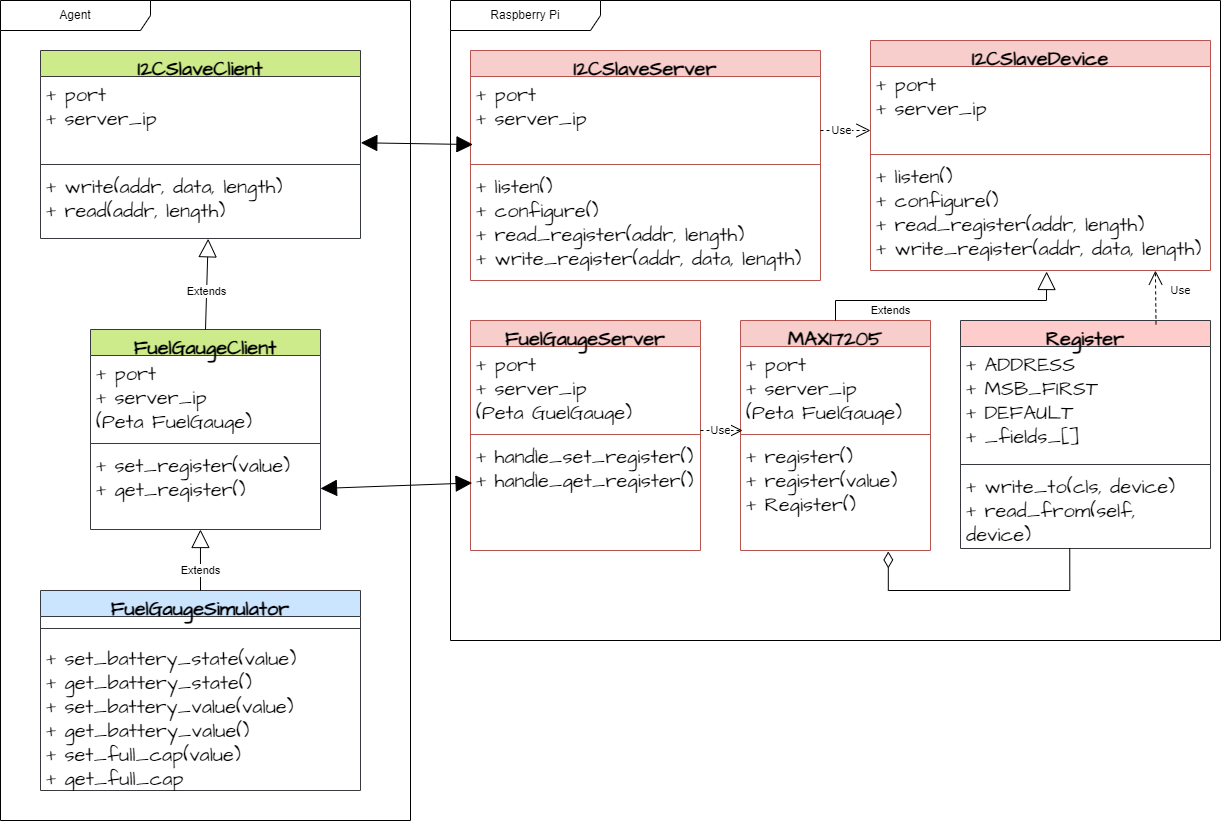

The diagram above was exported from draw.io. Its source (the exported page's mxGraphModel, read from the mxfile embedded in the PNG):
<mxGraphModel dx="1130" dy="513" grid="1" gridSize="10" guides="1" tooltips="1" connect="1" arrows="1" fold="1" page="0" pageScale="1" pageWidth="850" pageHeight="1100" math="0" shadow="0">
  <root>
    <mxCell id="0" />
    <mxCell id="1" parent="0" />
    <mxCell id="wnTpQ7CiiWxXsAeeKr7f-5" value="Agent" style="shape=umlFrame;whiteSpace=wrap;html=1;pointerEvents=0;rounded=0;width=150;height=30;" parent="1" vertex="1">
      <mxGeometry x="310" y="80" width="410" height="820" as="geometry" />
    </mxCell>
    <mxCell id="wnTpQ7CiiWxXsAeeKr7f-6" value="Raspberry Pi" style="shape=umlFrame;whiteSpace=wrap;html=1;pointerEvents=0;rounded=0;width=150;height=30;" parent="1" vertex="1">
      <mxGeometry x="760" y="80" width="770" height="640" as="geometry" />
    </mxCell>
    <mxCell id="wnTpQ7CiiWxXsAeeKr7f-11" value="I2CSlaveServer" style="swimlane;fontStyle=1;align=center;verticalAlign=top;childLayout=stackLayout;horizontal=1;startSize=26;horizontalStack=0;resizeParent=1;resizeParentMax=0;resizeLast=0;collapsible=1;marginBottom=0;whiteSpace=wrap;html=1;hachureGap=4;fontFamily=Architects Daughter;fontSource=https%3A%2F%2Ffonts.googleapis.com%2Fcss%3Ffamily%3DArchitects%2BDaughter;fontSize=20;fillColor=#f8cecc;strokeColor=#b85450;rounded=0;" parent="1" vertex="1">
      <mxGeometry x="780" y="130" width="350" height="230" as="geometry" />
    </mxCell>
    <mxCell id="wnTpQ7CiiWxXsAeeKr7f-12" value="&lt;div&gt;+ port&lt;/div&gt;&lt;div&gt;+ server_ip&lt;/div&gt;" style="text;strokeColor=none;fillColor=none;align=left;verticalAlign=top;spacingLeft=4;spacingRight=4;overflow=hidden;rotatable=0;points=[[0,0.5],[1,0.5]];portConstraint=eastwest;whiteSpace=wrap;html=1;fontSize=20;fontFamily=Architects Daughter;rounded=0;" parent="wnTpQ7CiiWxXsAeeKr7f-11" vertex="1">
      <mxGeometry y="26" width="350" height="84" as="geometry" />
    </mxCell>
    <mxCell id="wnTpQ7CiiWxXsAeeKr7f-13" value="" style="line;strokeWidth=1;fillColor=none;align=left;verticalAlign=middle;spacingTop=-1;spacingLeft=3;spacingRight=3;rotatable=0;labelPosition=right;points=[];portConstraint=eastwest;strokeColor=inherit;hachureGap=4;fontFamily=Architects Daughter;fontSource=https%3A%2F%2Ffonts.googleapis.com%2Fcss%3Ffamily%3DArchitects%2BDaughter;fontSize=20;rounded=0;" parent="wnTpQ7CiiWxXsAeeKr7f-11" vertex="1">
      <mxGeometry y="110" width="350" height="8" as="geometry" />
    </mxCell>
    <mxCell id="wnTpQ7CiiWxXsAeeKr7f-14" value="&lt;div&gt;+ listen()&lt;/div&gt;&lt;div&gt;+ configure()&lt;br&gt;&lt;/div&gt;&lt;div&gt;+ read_register(addr, length)&lt;/div&gt;&lt;div&gt;+ write_register(addr, data, length) &lt;br&gt;&lt;/div&gt;" style="text;strokeColor=none;fillColor=none;align=left;verticalAlign=top;spacingLeft=4;spacingRight=4;overflow=hidden;rotatable=0;points=[[0,0.5],[1,0.5]];portConstraint=eastwest;whiteSpace=wrap;html=1;fontSize=20;fontFamily=Architects Daughter;rounded=0;" parent="wnTpQ7CiiWxXsAeeKr7f-11" vertex="1">
      <mxGeometry y="118" width="350" height="112" as="geometry" />
    </mxCell>
    <mxCell id="wnTpQ7CiiWxXsAeeKr7f-15" value="I2CSlaveClient" style="swimlane;fontStyle=1;align=center;verticalAlign=top;childLayout=stackLayout;horizontal=1;startSize=26;horizontalStack=0;resizeParent=1;resizeParentMax=0;resizeLast=0;collapsible=1;marginBottom=0;whiteSpace=wrap;html=1;hachureGap=4;fontFamily=Architects Daughter;fontSource=https%3A%2F%2Ffonts.googleapis.com%2Fcss%3Ffamily%3DArchitects%2BDaughter;fontSize=20;fillColor=#cdeb8b;strokeColor=#36393d;rounded=0;" parent="1" vertex="1">
      <mxGeometry x="350" y="130" width="320" height="188" as="geometry" />
    </mxCell>
    <mxCell id="wnTpQ7CiiWxXsAeeKr7f-16" value="&lt;div&gt;+ port&lt;/div&gt;&lt;div&gt;+ server_ip&lt;/div&gt;" style="text;strokeColor=none;fillColor=none;align=left;verticalAlign=top;spacingLeft=4;spacingRight=4;overflow=hidden;rotatable=0;points=[[0,0.5],[1,0.5]];portConstraint=eastwest;whiteSpace=wrap;html=1;fontSize=20;fontFamily=Architects Daughter;rounded=0;" parent="wnTpQ7CiiWxXsAeeKr7f-15" vertex="1">
      <mxGeometry y="26" width="320" height="84" as="geometry" />
    </mxCell>
    <mxCell id="wnTpQ7CiiWxXsAeeKr7f-17" value="" style="line;strokeWidth=1;fillColor=none;align=left;verticalAlign=middle;spacingTop=-1;spacingLeft=3;spacingRight=3;rotatable=0;labelPosition=right;points=[];portConstraint=eastwest;strokeColor=inherit;hachureGap=4;fontFamily=Architects Daughter;fontSource=https%3A%2F%2Ffonts.googleapis.com%2Fcss%3Ffamily%3DArchitects%2BDaughter;fontSize=20;rounded=0;" parent="wnTpQ7CiiWxXsAeeKr7f-15" vertex="1">
      <mxGeometry y="110" width="320" height="8" as="geometry" />
    </mxCell>
    <mxCell id="wnTpQ7CiiWxXsAeeKr7f-18" value="&lt;div&gt;+ write(addr, data, length)&lt;/div&gt;&lt;div&gt;+ read(addr, length)&lt;br&gt;&lt;/div&gt;" style="text;strokeColor=none;fillColor=none;align=left;verticalAlign=top;spacingLeft=4;spacingRight=4;overflow=hidden;rotatable=0;points=[[0,0.5],[1,0.5]];portConstraint=eastwest;whiteSpace=wrap;html=1;fontSize=20;fontFamily=Architects Daughter;rounded=0;" parent="wnTpQ7CiiWxXsAeeKr7f-15" vertex="1">
      <mxGeometry y="118" width="320" height="70" as="geometry" />
    </mxCell>
    <mxCell id="wnTpQ7CiiWxXsAeeKr7f-19" value="FuelGaugeSimulator" style="swimlane;fontStyle=1;align=center;verticalAlign=top;childLayout=stackLayout;horizontal=1;startSize=26;horizontalStack=0;resizeParent=1;resizeParentMax=0;resizeLast=0;collapsible=1;marginBottom=0;whiteSpace=wrap;html=1;hachureGap=4;fontFamily=Architects Daughter;fontSource=https%3A%2F%2Ffonts.googleapis.com%2Fcss%3Ffamily%3DArchitects%2BDaughter;fontSize=20;fillColor=#cce5ff;strokeColor=#36393d;rounded=0;gradientColor=none;gradientDirection=west;" parent="1" vertex="1">
      <mxGeometry x="350" y="670" width="320" height="200" as="geometry" />
    </mxCell>
    <mxCell id="wnTpQ7CiiWxXsAeeKr7f-21" value="" style="line;strokeWidth=1;fillColor=none;align=left;verticalAlign=middle;spacingTop=-1;spacingLeft=3;spacingRight=3;rotatable=0;labelPosition=right;points=[];portConstraint=eastwest;strokeColor=inherit;hachureGap=4;fontFamily=Architects Daughter;fontSource=https%3A%2F%2Ffonts.googleapis.com%2Fcss%3Ffamily%3DArchitects%2BDaughter;fontSize=20;rounded=0;" parent="wnTpQ7CiiWxXsAeeKr7f-19" vertex="1">
      <mxGeometry y="26" width="320" height="24" as="geometry" />
    </mxCell>
    <mxCell id="wnTpQ7CiiWxXsAeeKr7f-22" value="&lt;div&gt;+ set_battery_state(value)&lt;/div&gt;&lt;div&gt;+ get_battery_state()&lt;/div&gt;&lt;div&gt;+ set_battery_value(value)&lt;/div&gt;&lt;div&gt;+ get_battery_value()&lt;/div&gt;&lt;div&gt;+ set_full_cap(value)&lt;/div&gt;&lt;div&gt;+ get_full_cap&lt;/div&gt;" style="text;strokeColor=none;fillColor=none;align=left;verticalAlign=top;spacingLeft=4;spacingRight=4;overflow=hidden;rotatable=0;points=[[0,0.5],[1,0.5]];portConstraint=eastwest;whiteSpace=wrap;html=1;fontSize=20;fontFamily=Architects Daughter;rounded=0;" parent="wnTpQ7CiiWxXsAeeKr7f-19" vertex="1">
      <mxGeometry y="50" width="320" height="150" as="geometry" />
    </mxCell>
    <mxCell id="wnTpQ7CiiWxXsAeeKr7f-28" value="" style="endArrow=block;startArrow=block;endFill=1;startFill=1;html=1;rounded=0;startSize=14;endSize=14;sourcePerimeterSpacing=8;targetPerimeterSpacing=8;curved=1;entryX=0.007;entryY=0.81;entryDx=0;entryDy=0;entryPerimeter=0;exitX=1.001;exitY=0.789;exitDx=0;exitDy=0;exitPerimeter=0;" parent="1" source="wnTpQ7CiiWxXsAeeKr7f-16" target="wnTpQ7CiiWxXsAeeKr7f-12" edge="1">
      <mxGeometry width="160" relative="1" as="geometry">
        <mxPoint x="650" y="224.5" as="sourcePoint" />
        <mxPoint x="810" y="224.5" as="targetPoint" />
      </mxGeometry>
    </mxCell>
    <mxCell id="G-x8bZBFV8Q2LTZ26edp-2" value="Register" style="swimlane;fontStyle=1;align=center;verticalAlign=top;childLayout=stackLayout;horizontal=1;startSize=26;horizontalStack=0;resizeParent=1;resizeParentMax=0;resizeLast=0;collapsible=1;marginBottom=0;whiteSpace=wrap;html=1;hachureGap=4;fontFamily=Architects Daughter;fontSource=https%3A%2F%2Ffonts.googleapis.com%2Fcss%3Ffamily%3DArchitects%2BDaughter;fontSize=20;fillColor=#ffcccc;strokeColor=#36393d;rounded=0;" parent="1" vertex="1">
      <mxGeometry x="1270" y="400" width="250" height="228" as="geometry" />
    </mxCell>
    <mxCell id="G-x8bZBFV8Q2LTZ26edp-3" value="&lt;div&gt;+ ADDRESS&lt;/div&gt;&lt;div&gt;+ MSB_FIRST&lt;/div&gt;&lt;div&gt;+ DEFAULT&lt;br&gt;&lt;/div&gt;&lt;div&gt;+ _fields_[]&lt;br&gt;&lt;/div&gt;" style="text;strokeColor=none;fillColor=none;align=left;verticalAlign=top;spacingLeft=4;spacingRight=4;overflow=hidden;rotatable=0;points=[[0,0.5],[1,0.5]];portConstraint=eastwest;whiteSpace=wrap;html=1;fontSize=20;fontFamily=Architects Daughter;rounded=0;" parent="G-x8bZBFV8Q2LTZ26edp-2" vertex="1">
      <mxGeometry y="26" width="250" height="114" as="geometry" />
    </mxCell>
    <mxCell id="G-x8bZBFV8Q2LTZ26edp-4" value="" style="line;strokeWidth=1;fillColor=none;align=left;verticalAlign=middle;spacingTop=-1;spacingLeft=3;spacingRight=3;rotatable=0;labelPosition=right;points=[];portConstraint=eastwest;strokeColor=inherit;hachureGap=4;fontFamily=Architects Daughter;fontSource=https%3A%2F%2Ffonts.googleapis.com%2Fcss%3Ffamily%3DArchitects%2BDaughter;fontSize=20;rounded=0;" parent="G-x8bZBFV8Q2LTZ26edp-2" vertex="1">
      <mxGeometry y="140" width="250" height="8" as="geometry" />
    </mxCell>
    <mxCell id="G-x8bZBFV8Q2LTZ26edp-5" value="&lt;div&gt;+ write_to(cls, device)&lt;/div&gt;&lt;div&gt;+ read_from(self, device)&lt;br&gt;&lt;/div&gt;" style="text;strokeColor=none;fillColor=none;align=left;verticalAlign=top;spacingLeft=4;spacingRight=4;overflow=hidden;rotatable=0;points=[[0,0.5],[1,0.5]];portConstraint=eastwest;whiteSpace=wrap;html=1;fontSize=20;fontFamily=Architects Daughter;rounded=0;" parent="G-x8bZBFV8Q2LTZ26edp-2" vertex="1">
      <mxGeometry y="148" width="250" height="80" as="geometry" />
    </mxCell>
    <mxCell id="G-x8bZBFV8Q2LTZ26edp-8" value="&lt;pre style=&quot;font-size: 11px;&quot;&gt;&lt;font style=&quot;font-size: 11px;&quot; face=&quot;Verdana&quot;&gt;Use&lt;/font&gt;&lt;/pre&gt;" style="endArrow=open;endSize=12;dashed=1;html=1;rounded=0;hachureGap=4;fontFamily=Architects Daughter;fontSource=https%3A%2F%2Ffonts.googleapis.com%2Fcss%3Ffamily%3DArchitects%2BDaughter;fontSize=16;sourcePerimeterSpacing=8;targetPerimeterSpacing=8;exitX=0.782;exitY=0.017;exitDx=0;exitDy=0;exitPerimeter=0;entryX=0.838;entryY=1.001;entryDx=0;entryDy=0;entryPerimeter=0;shadow=0;" parent="1" source="G-x8bZBFV8Q2LTZ26edp-2" target="6VnSt32tvqrK-pKT3u6A-21" edge="1">
      <mxGeometry x="0.2502" y="-25" width="160" relative="1" as="geometry">
        <mxPoint x="450" y="370" as="sourcePoint" />
        <mxPoint x="610" y="370" as="targetPoint" />
        <mxPoint as="offset" />
      </mxGeometry>
    </mxCell>
    <mxCell id="G-x8bZBFV8Q2LTZ26edp-9" value="Extends" style="endArrow=block;endSize=16;endFill=0;html=1;rounded=0;sourcePerimeterSpacing=8;targetPerimeterSpacing=8;exitX=0.5;exitY=0;exitDx=0;exitDy=0;entryX=0.478;entryY=1;entryDx=0;entryDy=0;entryPerimeter=0;" parent="1" source="wnTpQ7CiiWxXsAeeKr7f-19" target="6VnSt32tvqrK-pKT3u6A-14" edge="1">
      <mxGeometry x="-0.3443" width="160" relative="1" as="geometry">
        <mxPoint x="510" y="490" as="sourcePoint" />
        <mxPoint x="95" y="332" as="targetPoint" />
        <Array as="points" />
        <mxPoint as="offset" />
      </mxGeometry>
    </mxCell>
    <mxCell id="6VnSt32tvqrK-pKT3u6A-1" value="MAX17205" style="swimlane;fontStyle=1;align=center;verticalAlign=top;childLayout=stackLayout;horizontal=1;startSize=26;horizontalStack=0;resizeParent=1;resizeParentMax=0;resizeLast=0;collapsible=1;marginBottom=0;whiteSpace=wrap;html=1;hachureGap=4;fontFamily=Architects Daughter;fontSource=https%3A%2F%2Ffonts.googleapis.com%2Fcss%3Ffamily%3DArchitects%2BDaughter;fontSize=20;fillColor=#f8cecc;strokeColor=#b85450;rounded=0;" parent="1" vertex="1">
      <mxGeometry x="1050" y="400" width="190" height="230" as="geometry" />
    </mxCell>
    <mxCell id="6VnSt32tvqrK-pKT3u6A-2" value="&lt;div&gt;+ port&lt;/div&gt;&lt;div&gt;+ server_ip&lt;/div&gt;&lt;div&gt;(Peta FuelGauge)&lt;br&gt;&lt;/div&gt;" style="text;strokeColor=none;fillColor=none;align=left;verticalAlign=top;spacingLeft=4;spacingRight=4;overflow=hidden;rotatable=0;points=[[0,0.5],[1,0.5]];portConstraint=eastwest;whiteSpace=wrap;html=1;fontSize=20;fontFamily=Architects Daughter;rounded=0;" parent="6VnSt32tvqrK-pKT3u6A-1" vertex="1">
      <mxGeometry y="26" width="190" height="84" as="geometry" />
    </mxCell>
    <mxCell id="6VnSt32tvqrK-pKT3u6A-3" value="" style="line;strokeWidth=1;fillColor=none;align=left;verticalAlign=middle;spacingTop=-1;spacingLeft=3;spacingRight=3;rotatable=0;labelPosition=right;points=[];portConstraint=eastwest;strokeColor=inherit;hachureGap=4;fontFamily=Architects Daughter;fontSource=https%3A%2F%2Ffonts.googleapis.com%2Fcss%3Ffamily%3DArchitects%2BDaughter;fontSize=20;rounded=0;" parent="6VnSt32tvqrK-pKT3u6A-1" vertex="1">
      <mxGeometry y="110" width="190" height="8" as="geometry" />
    </mxCell>
    <mxCell id="6VnSt32tvqrK-pKT3u6A-4" value="+ register()&lt;br&gt;+ register(value)&lt;br&gt;+ Register()" style="text;strokeColor=none;fillColor=none;align=left;verticalAlign=top;spacingLeft=4;spacingRight=4;overflow=hidden;rotatable=0;points=[[0,0.5],[1,0.5]];portConstraint=eastwest;whiteSpace=wrap;html=1;fontSize=20;fontFamily=Architects Daughter;rounded=0;" parent="6VnSt32tvqrK-pKT3u6A-1" vertex="1">
      <mxGeometry y="118" width="190" height="112" as="geometry" />
    </mxCell>
    <mxCell id="6VnSt32tvqrK-pKT3u6A-5" value="FuelGaugeServer" style="swimlane;fontStyle=1;align=center;verticalAlign=top;childLayout=stackLayout;horizontal=1;startSize=26;horizontalStack=0;resizeParent=1;resizeParentMax=0;resizeLast=0;collapsible=1;marginBottom=0;whiteSpace=wrap;html=1;hachureGap=4;fontFamily=Architects Daughter;fontSource=https%3A%2F%2Ffonts.googleapis.com%2Fcss%3Ffamily%3DArchitects%2BDaughter;fontSize=20;fillColor=#f8cecc;strokeColor=#b85450;rounded=0;" parent="1" vertex="1">
      <mxGeometry x="780" y="400" width="230" height="230" as="geometry" />
    </mxCell>
    <mxCell id="6VnSt32tvqrK-pKT3u6A-6" value="&lt;div&gt;+ port&lt;/div&gt;&lt;div&gt;+ server_ip&lt;/div&gt;&lt;div&gt;(Peta GuelGauge)&lt;br&gt;&lt;/div&gt;" style="text;strokeColor=none;fillColor=none;align=left;verticalAlign=top;spacingLeft=4;spacingRight=4;overflow=hidden;rotatable=0;points=[[0,0.5],[1,0.5]];portConstraint=eastwest;whiteSpace=wrap;html=1;fontSize=20;fontFamily=Architects Daughter;rounded=0;" parent="6VnSt32tvqrK-pKT3u6A-5" vertex="1">
      <mxGeometry y="26" width="230" height="84" as="geometry" />
    </mxCell>
    <mxCell id="6VnSt32tvqrK-pKT3u6A-10" value="&lt;pre style=&quot;font-size: 11px;&quot;&gt;&lt;font style=&quot;font-size: 11px;&quot; face=&quot;Verdana&quot;&gt;Use&lt;/font&gt;&lt;/pre&gt;" style="endArrow=open;endSize=12;dashed=1;html=1;rounded=0;hachureGap=4;fontFamily=Architects Daughter;fontSource=https%3A%2F%2Ffonts.googleapis.com%2Fcss%3Ffamily%3DArchitects%2BDaughter;fontSize=16;sourcePerimeterSpacing=8;targetPerimeterSpacing=8;entryX=0.011;entryY=1;entryDx=0;entryDy=0;entryPerimeter=0;shadow=0;" parent="6VnSt32tvqrK-pKT3u6A-5" target="6VnSt32tvqrK-pKT3u6A-2" edge="1">
      <mxGeometry x="-0.0472" width="160" relative="1" as="geometry">
        <mxPoint x="230" y="110" as="sourcePoint" />
        <mxPoint x="265" y="110" as="targetPoint" />
        <mxPoint as="offset" />
      </mxGeometry>
    </mxCell>
    <mxCell id="6VnSt32tvqrK-pKT3u6A-7" value="" style="line;strokeWidth=1;fillColor=none;align=left;verticalAlign=middle;spacingTop=-1;spacingLeft=3;spacingRight=3;rotatable=0;labelPosition=right;points=[];portConstraint=eastwest;strokeColor=inherit;hachureGap=4;fontFamily=Architects Daughter;fontSource=https%3A%2F%2Ffonts.googleapis.com%2Fcss%3Ffamily%3DArchitects%2BDaughter;fontSize=20;rounded=0;" parent="6VnSt32tvqrK-pKT3u6A-5" vertex="1">
      <mxGeometry y="110" width="230" height="8" as="geometry" />
    </mxCell>
    <mxCell id="6VnSt32tvqrK-pKT3u6A-8" value="+ handle_set_register()&lt;br&gt;+ handle_get_register()" style="text;strokeColor=none;fillColor=none;align=left;verticalAlign=top;spacingLeft=4;spacingRight=4;overflow=hidden;rotatable=0;points=[[0,0.5],[1,0.5]];portConstraint=eastwest;whiteSpace=wrap;html=1;fontSize=20;fontFamily=Architects Daughter;rounded=0;" parent="6VnSt32tvqrK-pKT3u6A-5" vertex="1">
      <mxGeometry y="118" width="230" height="112" as="geometry" />
    </mxCell>
    <mxCell id="6VnSt32tvqrK-pKT3u6A-9" value="Extends" style="endArrow=block;endSize=16;endFill=0;html=1;rounded=0;sourcePerimeterSpacing=8;targetPerimeterSpacing=8;exitX=0.5;exitY=0;exitDx=0;exitDy=0;entryX=0.518;entryY=1.009;entryDx=0;entryDy=0;entryPerimeter=0;" parent="1" source="6VnSt32tvqrK-pKT3u6A-1" target="6VnSt32tvqrK-pKT3u6A-21" edge="1">
      <mxGeometry x="-0.4231" y="-10" width="160" relative="1" as="geometry">
        <mxPoint x="510" y="490" as="sourcePoint" />
        <mxPoint x="450" y="330" as="targetPoint" />
        <Array as="points">
          <mxPoint x="1145" y="380" />
          <mxPoint x="1356" y="380" />
        </Array>
        <mxPoint as="offset" />
      </mxGeometry>
    </mxCell>
    <mxCell id="6VnSt32tvqrK-pKT3u6A-11" value="FuelGaugeClient" style="swimlane;fontStyle=1;align=center;verticalAlign=top;childLayout=stackLayout;horizontal=1;startSize=26;horizontalStack=0;resizeParent=1;resizeParentMax=0;resizeLast=0;collapsible=1;marginBottom=0;whiteSpace=wrap;html=1;hachureGap=4;fontFamily=Architects Daughter;fontSource=https%3A%2F%2Ffonts.googleapis.com%2Fcss%3Ffamily%3DArchitects%2BDaughter;fontSize=20;fillColor=#cdeb8b;strokeColor=#36393d;rounded=0;" parent="1" vertex="1">
      <mxGeometry x="400" y="409" width="230" height="200" as="geometry" />
    </mxCell>
    <mxCell id="6VnSt32tvqrK-pKT3u6A-12" value="&lt;div&gt;+ port&lt;/div&gt;&lt;div&gt;+ server_ip&lt;/div&gt;&lt;div&gt;(Peta FuelGauge)&lt;br&gt;&lt;/div&gt;" style="text;strokeColor=none;fillColor=none;align=left;verticalAlign=top;spacingLeft=4;spacingRight=4;overflow=hidden;rotatable=0;points=[[0,0.5],[1,0.5]];portConstraint=eastwest;whiteSpace=wrap;html=1;fontSize=20;fontFamily=Architects Daughter;rounded=0;" parent="6VnSt32tvqrK-pKT3u6A-11" vertex="1">
      <mxGeometry y="26" width="230" height="84" as="geometry" />
    </mxCell>
    <mxCell id="6VnSt32tvqrK-pKT3u6A-13" value="" style="line;strokeWidth=1;fillColor=none;align=left;verticalAlign=middle;spacingTop=-1;spacingLeft=3;spacingRight=3;rotatable=0;labelPosition=right;points=[];portConstraint=eastwest;strokeColor=inherit;hachureGap=4;fontFamily=Architects Daughter;fontSource=https%3A%2F%2Ffonts.googleapis.com%2Fcss%3Ffamily%3DArchitects%2BDaughter;fontSize=20;rounded=0;" parent="6VnSt32tvqrK-pKT3u6A-11" vertex="1">
      <mxGeometry y="110" width="230" height="8" as="geometry" />
    </mxCell>
    <mxCell id="6VnSt32tvqrK-pKT3u6A-14" value="&lt;div&gt;+ set_register(value)&lt;/div&gt;&lt;div&gt;+ get_register()&lt;/div&gt;" style="text;strokeColor=none;fillColor=none;align=left;verticalAlign=top;spacingLeft=4;spacingRight=4;overflow=hidden;rotatable=0;points=[[0,0.5],[1,0.5]];portConstraint=eastwest;whiteSpace=wrap;html=1;fontSize=20;fontFamily=Architects Daughter;rounded=0;" parent="6VnSt32tvqrK-pKT3u6A-11" vertex="1">
      <mxGeometry y="118" width="230" height="82" as="geometry" />
    </mxCell>
    <mxCell id="6VnSt32tvqrK-pKT3u6A-15" value="" style="endArrow=block;startArrow=block;endFill=1;startFill=1;html=1;rounded=0;startSize=14;endSize=14;sourcePerimeterSpacing=8;targetPerimeterSpacing=8;curved=1;exitX=1;exitY=0.5;exitDx=0;exitDy=0;entryX=0.007;entryY=0.397;entryDx=0;entryDy=0;entryPerimeter=0;" parent="1" source="6VnSt32tvqrK-pKT3u6A-14" target="6VnSt32tvqrK-pKT3u6A-8" edge="1">
      <mxGeometry width="160" relative="1" as="geometry">
        <mxPoint x="330" y="540" as="sourcePoint" />
        <mxPoint x="562" y="542" as="targetPoint" />
      </mxGeometry>
    </mxCell>
    <mxCell id="6VnSt32tvqrK-pKT3u6A-16" value="" style="endArrow=none;html=1;endSize=12;startArrow=diamondThin;startSize=14;startFill=0;edgeStyle=orthogonalEdgeStyle;align=left;verticalAlign=bottom;rounded=0;hachureGap=4;fontFamily=Architects Daughter;fontSource=https%3A%2F%2Ffonts.googleapis.com%2Fcss%3Ffamily%3DArchitects%2BDaughter;fontSize=16;sourcePerimeterSpacing=8;targetPerimeterSpacing=8;endFill=0;entryX=0.437;entryY=0.997;entryDx=0;entryDy=0;entryPerimeter=0;exitX=0.778;exitY=1.008;exitDx=0;exitDy=0;exitPerimeter=0;" parent="1" source="6VnSt32tvqrK-pKT3u6A-4" target="G-x8bZBFV8Q2LTZ26edp-5" edge="1">
      <mxGeometry x="-0.625" relative="1" as="geometry">
        <mxPoint x="1197" y="640" as="sourcePoint" />
        <mxPoint x="50" y="330" as="targetPoint" />
        <Array as="points">
          <mxPoint x="1198" y="670" />
          <mxPoint x="1379" y="670" />
        </Array>
        <mxPoint as="offset" />
      </mxGeometry>
    </mxCell>
    <mxCell id="6VnSt32tvqrK-pKT3u6A-17" value="Extends" style="endArrow=block;endSize=16;endFill=0;html=1;rounded=0;sourcePerimeterSpacing=8;targetPerimeterSpacing=8;exitX=0.5;exitY=0;exitDx=0;exitDy=0;entryX=0.524;entryY=1.004;entryDx=0;entryDy=0;entryPerimeter=0;" parent="1" source="6VnSt32tvqrK-pKT3u6A-11" target="wnTpQ7CiiWxXsAeeKr7f-18" edge="1">
      <mxGeometry x="-0.1552" width="160" relative="1" as="geometry">
        <mxPoint x="510" y="820" as="sourcePoint" />
        <mxPoint x="440" y="320" as="targetPoint" />
        <Array as="points" />
        <mxPoint as="offset" />
      </mxGeometry>
    </mxCell>
    <mxCell id="6VnSt32tvqrK-pKT3u6A-18" value="I2CSlaveDevice" style="swimlane;fontStyle=1;align=center;verticalAlign=top;childLayout=stackLayout;horizontal=1;startSize=26;horizontalStack=0;resizeParent=1;resizeParentMax=0;resizeLast=0;collapsible=1;marginBottom=0;whiteSpace=wrap;html=1;hachureGap=4;fontFamily=Architects Daughter;fontSource=https%3A%2F%2Ffonts.googleapis.com%2Fcss%3Ffamily%3DArchitects%2BDaughter;fontSize=20;fillColor=#f8cecc;strokeColor=#b85450;rounded=0;" parent="1" vertex="1">
      <mxGeometry x="1180" y="120" width="340" height="230" as="geometry" />
    </mxCell>
    <mxCell id="6VnSt32tvqrK-pKT3u6A-19" value="&lt;div&gt;+ port&lt;/div&gt;&lt;div&gt;+ server_ip&lt;/div&gt;" style="text;strokeColor=none;fillColor=none;align=left;verticalAlign=top;spacingLeft=4;spacingRight=4;overflow=hidden;rotatable=0;points=[[0,0.5],[1,0.5]];portConstraint=eastwest;whiteSpace=wrap;html=1;fontSize=20;fontFamily=Architects Daughter;rounded=0;" parent="6VnSt32tvqrK-pKT3u6A-18" vertex="1">
      <mxGeometry y="26" width="340" height="84" as="geometry" />
    </mxCell>
    <mxCell id="6VnSt32tvqrK-pKT3u6A-20" value="" style="line;strokeWidth=1;fillColor=none;align=left;verticalAlign=middle;spacingTop=-1;spacingLeft=3;spacingRight=3;rotatable=0;labelPosition=right;points=[];portConstraint=eastwest;strokeColor=inherit;hachureGap=4;fontFamily=Architects Daughter;fontSource=https%3A%2F%2Ffonts.googleapis.com%2Fcss%3Ffamily%3DArchitects%2BDaughter;fontSize=20;rounded=0;" parent="6VnSt32tvqrK-pKT3u6A-18" vertex="1">
      <mxGeometry y="110" width="340" height="8" as="geometry" />
    </mxCell>
    <mxCell id="6VnSt32tvqrK-pKT3u6A-21" value="&lt;div&gt;+ listen()&lt;/div&gt;&lt;div&gt;+ configure()&lt;br&gt;&lt;/div&gt;&lt;div&gt;+ read_register(addr, length)&lt;/div&gt;&lt;div&gt;+ write_register(addr, data, length) &lt;br&gt;&lt;/div&gt;" style="text;strokeColor=none;fillColor=none;align=left;verticalAlign=top;spacingLeft=4;spacingRight=4;overflow=hidden;rotatable=0;points=[[0,0.5],[1,0.5]];portConstraint=eastwest;whiteSpace=wrap;html=1;fontSize=20;fontFamily=Architects Daughter;rounded=0;" parent="6VnSt32tvqrK-pKT3u6A-18" vertex="1">
      <mxGeometry y="118" width="340" height="112" as="geometry" />
    </mxCell>
    <mxCell id="6VnSt32tvqrK-pKT3u6A-22" value="&lt;pre style=&quot;font-size: 11px;&quot;&gt;&lt;font style=&quot;font-size: 11px;&quot; face=&quot;Verdana&quot;&gt;Use&lt;/font&gt;&lt;/pre&gt;" style="endArrow=open;endSize=12;dashed=1;html=1;rounded=0;hachureGap=4;fontFamily=Architects Daughter;fontSource=https%3A%2F%2Ffonts.googleapis.com%2Fcss%3Ffamily%3DArchitects%2BDaughter;fontSize=16;sourcePerimeterSpacing=8;targetPerimeterSpacing=8;shadow=0;" parent="1" edge="1">
      <mxGeometry x="-0.1429" width="160" relative="1" as="geometry">
        <mxPoint x="1130" y="210" as="sourcePoint" />
        <mxPoint x="1180" y="210" as="targetPoint" />
        <mxPoint as="offset" />
      </mxGeometry>
    </mxCell>
  </root>
</mxGraphModel>